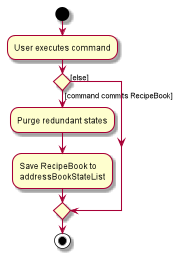

The diagram above was rendered by PlantUML. Its source (embedded in the PNG):
@startuml
start
:User executes command;


if () then ([command commits RecipeBook])
    :Purge redundant states;
    :Save RecipeBook to
    addressBookStateList;
else ([else])
endif
stop
@enduml